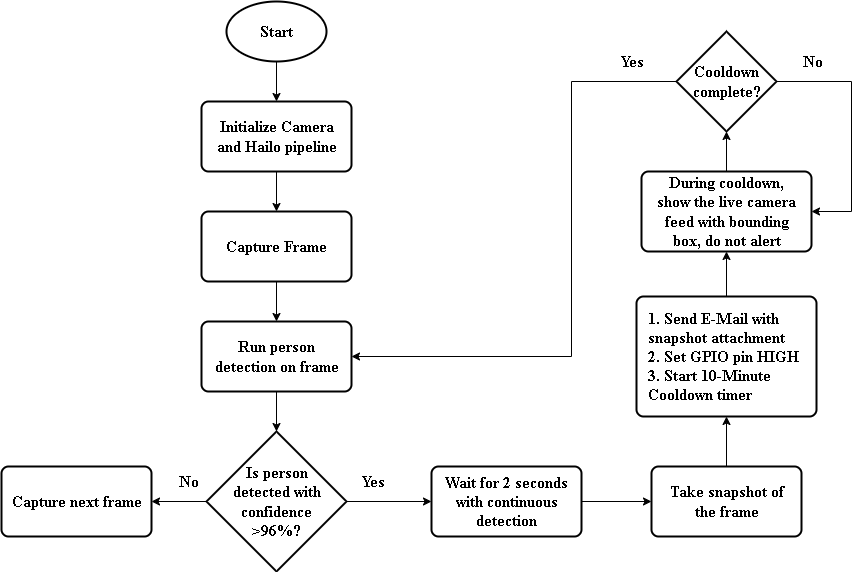

The diagram above was exported from draw.io. Its source (the exported page's mxGraphModel, read from the mxfile embedded in the PNG):
<mxGraphModel dx="1489" dy="940" grid="1" gridSize="10" guides="1" tooltips="1" connect="1" arrows="1" fold="1" page="1" pageScale="1" pageWidth="827" pageHeight="1169" math="0" shadow="0">
  <root>
    <mxCell id="0" />
    <mxCell id="1" parent="0" />
    <mxCell id="C7HxjapBJlcEN7hq2tT9-1" value="" style="strokeWidth=2;html=1;shape=mxgraph.flowchart.start_1;whiteSpace=wrap;fontColor=#000000;fontFamily=Times New Roman;fontSize=16;" vertex="1" parent="1">
      <mxGeometry x="355" y="30" width="100" height="60" as="geometry" />
    </mxCell>
    <mxCell id="C7HxjapBJlcEN7hq2tT9-2" value="&lt;b&gt;&lt;font&gt;Start&lt;/font&gt;&lt;/b&gt;" style="text;html=1;align=center;verticalAlign=middle;whiteSpace=wrap;rounded=0;fontColor=#000000;fontFamily=Times New Roman;fontSize=16;" vertex="1" parent="1">
      <mxGeometry x="375" y="45" width="60" height="30" as="geometry" />
    </mxCell>
    <mxCell id="C7HxjapBJlcEN7hq2tT9-3" value="" style="rounded=1;whiteSpace=wrap;html=1;absoluteArcSize=1;arcSize=14;strokeWidth=2;fontColor=#000000;fontFamily=Times New Roman;fontSize=16;" vertex="1" parent="1">
      <mxGeometry x="330" y="130" width="150" height="70" as="geometry" />
    </mxCell>
    <mxCell id="C7HxjapBJlcEN7hq2tT9-4" value="&lt;b&gt;&lt;font&gt;Initialize Camera and Hailo pipeline&lt;/font&gt;&lt;/b&gt;" style="text;html=1;align=center;verticalAlign=middle;whiteSpace=wrap;rounded=0;fontColor=#000000;fontFamily=Times New Roman;fontSize=16;" vertex="1" parent="1">
      <mxGeometry x="337.5" y="150" width="135" height="30" as="geometry" />
    </mxCell>
    <mxCell id="C7HxjapBJlcEN7hq2tT9-5" value="" style="endArrow=classic;html=1;rounded=0;exitX=0.5;exitY=1;exitDx=0;exitDy=0;exitPerimeter=0;entryX=0.5;entryY=0;entryDx=0;entryDy=0;fontColor=#000000;fontFamily=Times New Roman;fontSize=16;" edge="1" parent="1" source="C7HxjapBJlcEN7hq2tT9-1" target="C7HxjapBJlcEN7hq2tT9-3">
      <mxGeometry width="50" height="50" relative="1" as="geometry">
        <mxPoint x="655" y="340" as="sourcePoint" />
        <mxPoint x="705" y="290" as="targetPoint" />
      </mxGeometry>
    </mxCell>
    <mxCell id="C7HxjapBJlcEN7hq2tT9-6" value="" style="rounded=1;whiteSpace=wrap;html=1;absoluteArcSize=1;arcSize=14;strokeWidth=2;fontColor=#000000;fontFamily=Times New Roman;fontSize=16;" vertex="1" parent="1">
      <mxGeometry x="330" y="240" width="150" height="70" as="geometry" />
    </mxCell>
    <mxCell id="C7HxjapBJlcEN7hq2tT9-8" value="" style="endArrow=classic;html=1;rounded=0;exitX=0.5;exitY=1;exitDx=0;exitDy=0;entryX=0.5;entryY=0;entryDx=0;entryDy=0;fontColor=#000000;fontFamily=Times New Roman;fontSize=16;" edge="1" parent="1" source="C7HxjapBJlcEN7hq2tT9-3" target="C7HxjapBJlcEN7hq2tT9-6">
      <mxGeometry width="50" height="50" relative="1" as="geometry">
        <mxPoint x="655" y="340" as="sourcePoint" />
        <mxPoint x="705" y="290" as="targetPoint" />
      </mxGeometry>
    </mxCell>
    <mxCell id="C7HxjapBJlcEN7hq2tT9-9" value="" style="rounded=1;whiteSpace=wrap;html=1;absoluteArcSize=1;arcSize=14;strokeWidth=2;fontColor=#000000;fontFamily=Times New Roman;fontSize=16;" vertex="1" parent="1">
      <mxGeometry x="330" y="350" width="150" height="70" as="geometry" />
    </mxCell>
    <mxCell id="C7HxjapBJlcEN7hq2tT9-10" value="&lt;b&gt;&lt;font&gt;Run person detection on frame&lt;/font&gt;&lt;/b&gt;" style="text;html=1;align=center;verticalAlign=middle;whiteSpace=wrap;rounded=0;fontColor=#000000;fontFamily=Times New Roman;fontSize=16;" vertex="1" parent="1">
      <mxGeometry x="337.5" y="370" width="135" height="30" as="geometry" />
    </mxCell>
    <mxCell id="C7HxjapBJlcEN7hq2tT9-11" value="" style="endArrow=classic;html=1;rounded=0;exitX=0.5;exitY=1;exitDx=0;exitDy=0;entryX=0.5;entryY=0;entryDx=0;entryDy=0;fontColor=#000000;fontFamily=Times New Roman;fontSize=16;" edge="1" parent="1" source="C7HxjapBJlcEN7hq2tT9-6" target="C7HxjapBJlcEN7hq2tT9-9">
      <mxGeometry width="50" height="50" relative="1" as="geometry">
        <mxPoint x="655" y="340" as="sourcePoint" />
        <mxPoint x="705" y="290" as="targetPoint" />
      </mxGeometry>
    </mxCell>
    <mxCell id="C7HxjapBJlcEN7hq2tT9-12" value="" style="strokeWidth=2;html=1;shape=mxgraph.flowchart.decision;whiteSpace=wrap;fontColor=#000000;fontFamily=Times New Roman;fontSize=16;" vertex="1" parent="1">
      <mxGeometry x="335" y="460" width="140" height="140" as="geometry" />
    </mxCell>
    <mxCell id="C7HxjapBJlcEN7hq2tT9-13" value="&lt;b&gt;&lt;font&gt;Capture Frame&lt;/font&gt;&lt;/b&gt;" style="text;html=1;align=center;verticalAlign=middle;whiteSpace=wrap;rounded=0;fontColor=#000000;fontFamily=Times New Roman;fontSize=16;" vertex="1" parent="1">
      <mxGeometry x="337.5" y="260" width="135" height="30" as="geometry" />
    </mxCell>
    <mxCell id="C7HxjapBJlcEN7hq2tT9-7" value="&lt;b&gt;&lt;font&gt;Is person detected with confidence &amp;gt;96%?&lt;/font&gt;&lt;/b&gt;" style="text;html=1;align=center;verticalAlign=middle;whiteSpace=wrap;rounded=0;fontColor=#000000;fontFamily=Times New Roman;fontSize=16;" vertex="1" parent="1">
      <mxGeometry x="357.5" y="515" width="95" height="30" as="geometry" />
    </mxCell>
    <mxCell id="C7HxjapBJlcEN7hq2tT9-15" value="" style="endArrow=classic;html=1;rounded=0;exitX=0.5;exitY=1;exitDx=0;exitDy=0;entryX=0.5;entryY=0;entryDx=0;entryDy=0;entryPerimeter=0;fontColor=#000000;fontFamily=Times New Roman;fontSize=16;" edge="1" parent="1" source="C7HxjapBJlcEN7hq2tT9-9" target="C7HxjapBJlcEN7hq2tT9-12">
      <mxGeometry width="50" height="50" relative="1" as="geometry">
        <mxPoint x="655" y="340" as="sourcePoint" />
        <mxPoint x="705" y="290" as="targetPoint" />
      </mxGeometry>
    </mxCell>
    <mxCell id="C7HxjapBJlcEN7hq2tT9-16" value="" style="rounded=1;whiteSpace=wrap;html=1;absoluteArcSize=1;arcSize=14;strokeWidth=2;fontColor=#000000;fontFamily=Times New Roman;fontSize=16;" vertex="1" parent="1">
      <mxGeometry x="130" y="495" width="150" height="70" as="geometry" />
    </mxCell>
    <mxCell id="C7HxjapBJlcEN7hq2tT9-17" value="&lt;b&gt;&lt;font&gt;Capture next frame&lt;/font&gt;&lt;/b&gt;" style="text;html=1;align=center;verticalAlign=middle;whiteSpace=wrap;rounded=0;fontColor=#000000;fontFamily=Times New Roman;fontSize=16;" vertex="1" parent="1">
      <mxGeometry x="137.5" y="515" width="135" height="30" as="geometry" />
    </mxCell>
    <mxCell id="C7HxjapBJlcEN7hq2tT9-18" value="" style="endArrow=classic;html=1;rounded=0;exitX=0;exitY=0.5;exitDx=0;exitDy=0;exitPerimeter=0;entryX=1;entryY=0.5;entryDx=0;entryDy=0;fontColor=#000000;fontFamily=Times New Roman;fontSize=16;" edge="1" parent="1" source="C7HxjapBJlcEN7hq2tT9-12" target="C7HxjapBJlcEN7hq2tT9-16">
      <mxGeometry width="50" height="50" relative="1" as="geometry">
        <mxPoint x="390" y="460" as="sourcePoint" />
        <mxPoint x="440" y="410" as="targetPoint" />
      </mxGeometry>
    </mxCell>
    <mxCell id="C7HxjapBJlcEN7hq2tT9-19" value="" style="rounded=1;whiteSpace=wrap;html=1;absoluteArcSize=1;arcSize=14;strokeWidth=2;fontColor=#000000;fontFamily=Times New Roman;fontSize=16;" vertex="1" parent="1">
      <mxGeometry x="560" y="495" width="150" height="70" as="geometry" />
    </mxCell>
    <mxCell id="C7HxjapBJlcEN7hq2tT9-20" value="&lt;b&gt;&lt;font&gt;Wait for 2 seconds with continuous detection&lt;/font&gt;&lt;/b&gt;" style="text;html=1;align=center;verticalAlign=middle;whiteSpace=wrap;rounded=0;fontColor=#000000;fontFamily=Times New Roman;fontSize=16;" vertex="1" parent="1">
      <mxGeometry x="567.5" y="515" width="135" height="30" as="geometry" />
    </mxCell>
    <mxCell id="C7HxjapBJlcEN7hq2tT9-21" value="" style="endArrow=classic;html=1;rounded=0;exitX=1;exitY=0.5;exitDx=0;exitDy=0;exitPerimeter=0;entryX=0;entryY=0.5;entryDx=0;entryDy=0;fontColor=#000000;fontFamily=Times New Roman;fontSize=16;" edge="1" parent="1" source="C7HxjapBJlcEN7hq2tT9-12" target="C7HxjapBJlcEN7hq2tT9-19">
      <mxGeometry width="50" height="50" relative="1" as="geometry">
        <mxPoint x="390" y="460" as="sourcePoint" />
        <mxPoint x="440" y="410" as="targetPoint" />
      </mxGeometry>
    </mxCell>
    <mxCell id="C7HxjapBJlcEN7hq2tT9-22" value="&lt;b&gt;&lt;font&gt;Yes&lt;/font&gt;&lt;/b&gt;" style="text;html=1;align=center;verticalAlign=middle;whiteSpace=wrap;rounded=0;fontColor=#000000;fontFamily=Times New Roman;fontSize=16;" vertex="1" parent="1">
      <mxGeometry x="435" y="495" width="135" height="30" as="geometry" />
    </mxCell>
    <mxCell id="C7HxjapBJlcEN7hq2tT9-23" value="&lt;b&gt;&lt;font&gt;No&lt;/font&gt;&lt;/b&gt;" style="text;html=1;align=center;verticalAlign=middle;whiteSpace=wrap;rounded=0;fontColor=#000000;fontFamily=Times New Roman;fontSize=16;" vertex="1" parent="1">
      <mxGeometry x="250" y="495" width="135" height="30" as="geometry" />
    </mxCell>
    <mxCell id="C7HxjapBJlcEN7hq2tT9-24" value="" style="rounded=1;whiteSpace=wrap;html=1;absoluteArcSize=1;arcSize=14;strokeWidth=2;fontColor=#000000;fontFamily=Times New Roman;fontSize=16;" vertex="1" parent="1">
      <mxGeometry x="780" y="495" width="150" height="70" as="geometry" />
    </mxCell>
    <mxCell id="C7HxjapBJlcEN7hq2tT9-27" value="" style="endArrow=classic;html=1;rounded=0;exitX=1;exitY=0.5;exitDx=0;exitDy=0;entryX=0;entryY=0.5;entryDx=0;entryDy=0;fontColor=#000000;fontFamily=Times New Roman;fontSize=16;" edge="1" parent="1" source="C7HxjapBJlcEN7hq2tT9-19" target="C7HxjapBJlcEN7hq2tT9-24">
      <mxGeometry width="50" height="50" relative="1" as="geometry">
        <mxPoint x="610" y="470" as="sourcePoint" />
        <mxPoint x="690" y="360" as="targetPoint" />
      </mxGeometry>
    </mxCell>
    <mxCell id="C7HxjapBJlcEN7hq2tT9-29" value="" style="rounded=1;whiteSpace=wrap;html=1;absoluteArcSize=1;arcSize=14;strokeWidth=2;fontColor=#000000;fontFamily=Times New Roman;fontSize=16;" vertex="1" parent="1">
      <mxGeometry x="765" y="325" width="180" height="120" as="geometry" />
    </mxCell>
    <mxCell id="C7HxjapBJlcEN7hq2tT9-30" value="&lt;b&gt;&lt;font&gt;Take snapshot of the frame&lt;/font&gt;&lt;/b&gt;" style="text;html=1;align=center;verticalAlign=middle;whiteSpace=wrap;rounded=0;fontColor=#000000;fontFamily=Times New Roman;fontSize=16;" vertex="1" parent="1">
      <mxGeometry x="787.5" y="515" width="135" height="30" as="geometry" />
    </mxCell>
    <mxCell id="C7HxjapBJlcEN7hq2tT9-25" value="&lt;b&gt;&lt;font&gt;1. Send E-Mail with snapshot attachment&lt;/font&gt;&lt;/b&gt;&lt;div&gt;&lt;b&gt;&lt;font&gt;2. Set GPIO pin HIGH&amp;nbsp;&lt;/font&gt;&lt;/b&gt;&lt;/div&gt;&lt;div&gt;&lt;b&gt;&lt;font&gt;3. Start 10-Minute Cooldown timer&lt;/font&gt;&lt;/b&gt;&lt;/div&gt;" style="text;html=1;align=left;verticalAlign=middle;whiteSpace=wrap;rounded=0;fontColor=#000000;fontFamily=Times New Roman;fontSize=16;" vertex="1" parent="1">
      <mxGeometry x="775" y="330" width="160" height="110" as="geometry" />
    </mxCell>
    <mxCell id="C7HxjapBJlcEN7hq2tT9-32" value="" style="endArrow=classic;html=1;rounded=0;exitX=0.5;exitY=0;exitDx=0;exitDy=0;entryX=0.5;entryY=1;entryDx=0;entryDy=0;fontColor=#000000;fontFamily=Times New Roman;fontSize=16;" edge="1" parent="1" source="C7HxjapBJlcEN7hq2tT9-24" target="C7HxjapBJlcEN7hq2tT9-29">
      <mxGeometry width="50" height="50" relative="1" as="geometry">
        <mxPoint x="710" y="430" as="sourcePoint" />
        <mxPoint x="830" y="460" as="targetPoint" />
      </mxGeometry>
    </mxCell>
    <mxCell id="C7HxjapBJlcEN7hq2tT9-35" value="" style="rounded=1;whiteSpace=wrap;html=1;absoluteArcSize=1;arcSize=14;strokeWidth=2;fontColor=#000000;fontFamily=Times New Roman;fontSize=16;" vertex="1" parent="1">
      <mxGeometry x="770" y="200" width="170" height="80" as="geometry" />
    </mxCell>
    <mxCell id="C7HxjapBJlcEN7hq2tT9-36" value="&lt;b&gt;&lt;font&gt;During cooldown, show the live camera feed with bounding box, do not alert&lt;/font&gt;&lt;/b&gt;" style="text;html=1;align=center;verticalAlign=middle;whiteSpace=wrap;rounded=0;fontColor=#000000;fontFamily=Times New Roman;fontSize=16;" vertex="1" parent="1">
      <mxGeometry x="778.75" y="225" width="152.5" height="30" as="geometry" />
    </mxCell>
    <mxCell id="C7HxjapBJlcEN7hq2tT9-38" value="" style="endArrow=classic;html=1;rounded=0;entryX=0.5;entryY=1;entryDx=0;entryDy=0;exitX=0.5;exitY=0;exitDx=0;exitDy=0;fontColor=#000000;fontFamily=Times New Roman;fontSize=16;" edge="1" parent="1" source="C7HxjapBJlcEN7hq2tT9-29" target="C7HxjapBJlcEN7hq2tT9-35">
      <mxGeometry width="50" height="50" relative="1" as="geometry">
        <mxPoint x="860" y="300" as="sourcePoint" />
        <mxPoint x="720" y="300" as="targetPoint" />
      </mxGeometry>
    </mxCell>
    <mxCell id="C7HxjapBJlcEN7hq2tT9-39" value="" style="strokeWidth=2;html=1;shape=mxgraph.flowchart.decision;whiteSpace=wrap;fontColor=#000000;fontFamily=Times New Roman;fontSize=16;" vertex="1" parent="1">
      <mxGeometry x="805" y="60" width="100" height="100" as="geometry" />
    </mxCell>
    <mxCell id="C7HxjapBJlcEN7hq2tT9-40" value="&lt;b&gt;&lt;font&gt;Cooldown complete?&lt;/font&gt;&lt;/b&gt;" style="text;html=1;align=center;verticalAlign=middle;whiteSpace=wrap;rounded=0;fontColor=#000000;fontFamily=Times New Roman;fontSize=16;" vertex="1" parent="1">
      <mxGeometry x="823.75" y="95" width="62.5" height="30" as="geometry" />
    </mxCell>
    <mxCell id="C7HxjapBJlcEN7hq2tT9-41" value="" style="endArrow=classic;html=1;rounded=0;exitX=0.5;exitY=0;exitDx=0;exitDy=0;entryX=0.5;entryY=1;entryDx=0;entryDy=0;entryPerimeter=0;fontColor=#000000;fontFamily=Times New Roman;fontSize=16;" edge="1" parent="1" source="C7HxjapBJlcEN7hq2tT9-35" target="C7HxjapBJlcEN7hq2tT9-39">
      <mxGeometry width="50" height="50" relative="1" as="geometry">
        <mxPoint x="600" y="400" as="sourcePoint" />
        <mxPoint x="650" y="350" as="targetPoint" />
      </mxGeometry>
    </mxCell>
    <mxCell id="C7HxjapBJlcEN7hq2tT9-44" value="" style="endArrow=classic;html=1;rounded=0;exitX=1;exitY=0.5;exitDx=0;exitDy=0;exitPerimeter=0;entryX=1;entryY=0.5;entryDx=0;entryDy=0;fontColor=#000000;fontFamily=Times New Roman;fontSize=16;" edge="1" parent="1" source="C7HxjapBJlcEN7hq2tT9-39" target="C7HxjapBJlcEN7hq2tT9-35">
      <mxGeometry width="50" height="50" relative="1" as="geometry">
        <mxPoint x="990" y="150" as="sourcePoint" />
        <mxPoint x="650" y="350" as="targetPoint" />
        <Array as="points">
          <mxPoint x="980" y="110" />
          <mxPoint x="980" y="240" />
        </Array>
      </mxGeometry>
    </mxCell>
    <mxCell id="C7HxjapBJlcEN7hq2tT9-45" value="&lt;b&gt;&lt;font&gt;No&lt;/font&gt;&lt;/b&gt;" style="text;html=1;align=center;verticalAlign=middle;whiteSpace=wrap;rounded=0;fontColor=#000000;fontFamily=Times New Roman;fontSize=16;" vertex="1" parent="1">
      <mxGeometry x="910" y="75" width="62.5" height="30" as="geometry" />
    </mxCell>
    <mxCell id="C7HxjapBJlcEN7hq2tT9-46" value="" style="endArrow=classic;html=1;rounded=0;exitX=0;exitY=0.5;exitDx=0;exitDy=0;exitPerimeter=0;entryX=1;entryY=0.5;entryDx=0;entryDy=0;fontColor=#000000;fontFamily=Times New Roman;fontSize=16;" edge="1" parent="1" source="C7HxjapBJlcEN7hq2tT9-39" target="C7HxjapBJlcEN7hq2tT9-9">
      <mxGeometry width="50" height="50" relative="1" as="geometry">
        <mxPoint x="720" y="330" as="sourcePoint" />
        <mxPoint x="770" y="280" as="targetPoint" />
        <Array as="points">
          <mxPoint x="700" y="110" />
          <mxPoint x="700" y="385" />
        </Array>
      </mxGeometry>
    </mxCell>
    <mxCell id="C7HxjapBJlcEN7hq2tT9-47" value="&lt;b&gt;&lt;font&gt;Yes&lt;/font&gt;&lt;/b&gt;" style="text;html=1;align=center;verticalAlign=middle;whiteSpace=wrap;rounded=0;fontColor=#000000;fontFamily=Times New Roman;fontSize=16;" vertex="1" parent="1">
      <mxGeometry x="730" y="75" width="62.5" height="30" as="geometry" />
    </mxCell>
  </root>
</mxGraphModel>